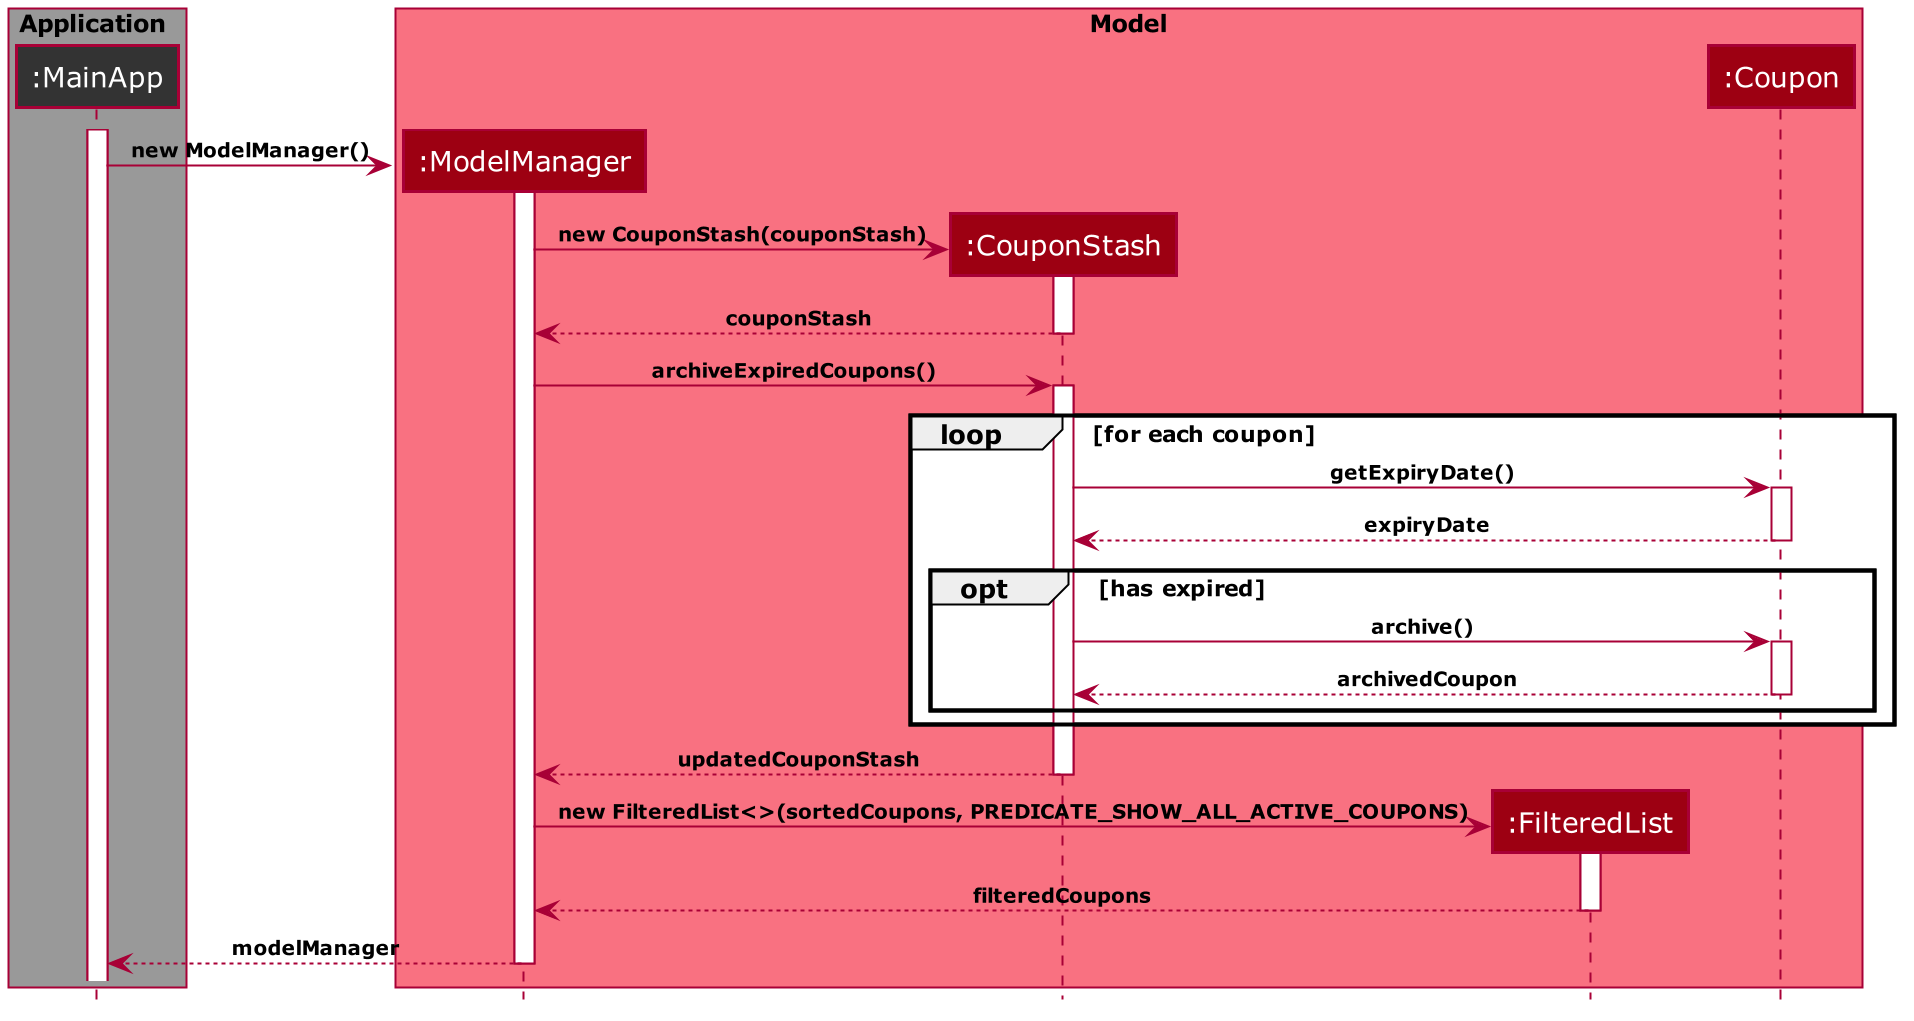

The diagram above was rendered by PlantUML. Its source (embedded in the PNG):
@startuml










skinparam BackgroundColor #FFFFFFF

skinparam Shadowing false

skinparam Class {
    FontColor #FFFFFF
    BorderThickness 1
    BorderColor #FFFFFF
    StereotypeFontColor #FFFFFF
    FontName Verdana
    AttributeFontColor #FFFFFF
}

skinparam Actor {
    BorderColor #000000
    Color #000000
    FontName Verdana
}

skinparam Sequence {
    MessageAlign center
    BoxFontSize 12
    BoxPadding 0
    BoxFontColor #FFFFFF
    FontName Verdana
}

skinparam Participant {
    FontColor #FFFFFFF
    Padding 20
}

skinparam GenericDisplay zz

skinparam ArrowFontSize 10
skinparam ArrowFontStyle bold

skinparam NoteBackgroundColor ghostwhite
skinparam NoteBorderColor #3333C4
skinparam DefaultFontName Verdana

skinparam MinClassWidth 50
skinparam ParticipantPadding 10
skinparam Shadowing false
skinparam DefaultTextAlignment center
skinparam packageStyle Rectangle
skinparam classAttributeIconSize 0
skinparam genericDisplay old

hide footbox
hide members
hide circle

skinparam ParticipantPadding 0

box <color:black>Application</color> #999999
participant ":MainApp" as MainApp #333333
end box


box "<color:black>Model</color>" #F97181
participant ":ModelManager" as ModelManager #9D0012
participant ":CouponStash" as CouponStash #9D0012
participant ":FilteredList" as FilteredList #9D0012
participant ":Coupon" as Coupon #9D0012
end box

activate MainApp

create ModelManager
activate ModelManager

MainApp -> ModelManager: new ModelManager()

create CouponStash
ModelManager -> CouponStash: new CouponStash(couponStash)
activate CouponStash
CouponStash --> ModelManager: couponStash
deactivate CouponStash

ModelManager -> CouponStash: archiveExpiredCoupons()
activate CouponStash

loop for each coupon
    CouponStash -> Coupon: getExpiryDate()
    activate Coupon
    Coupon --> CouponStash : expiryDate
    deactivate Coupon

    opt has expired
        CouponStash -> Coupon: archive()
        activate Coupon
        Coupon --> CouponStash: archivedCoupon
        deactivate Coupon
    end
end

CouponStash --> ModelManager: updatedCouponStash
deactivate CouponStash

create FilteredList
ModelManager -> FilteredList: new FilteredList<>(sortedCoupons, PREDICATE_SHOW_ALL_ACTIVE_COUPONS)
activate FilteredList
FilteredList --> ModelManager: filteredCoupons
deactivate FilteredList

MainApp <-- ModelManager : modelManager
deactivate ModelManager

@enduml